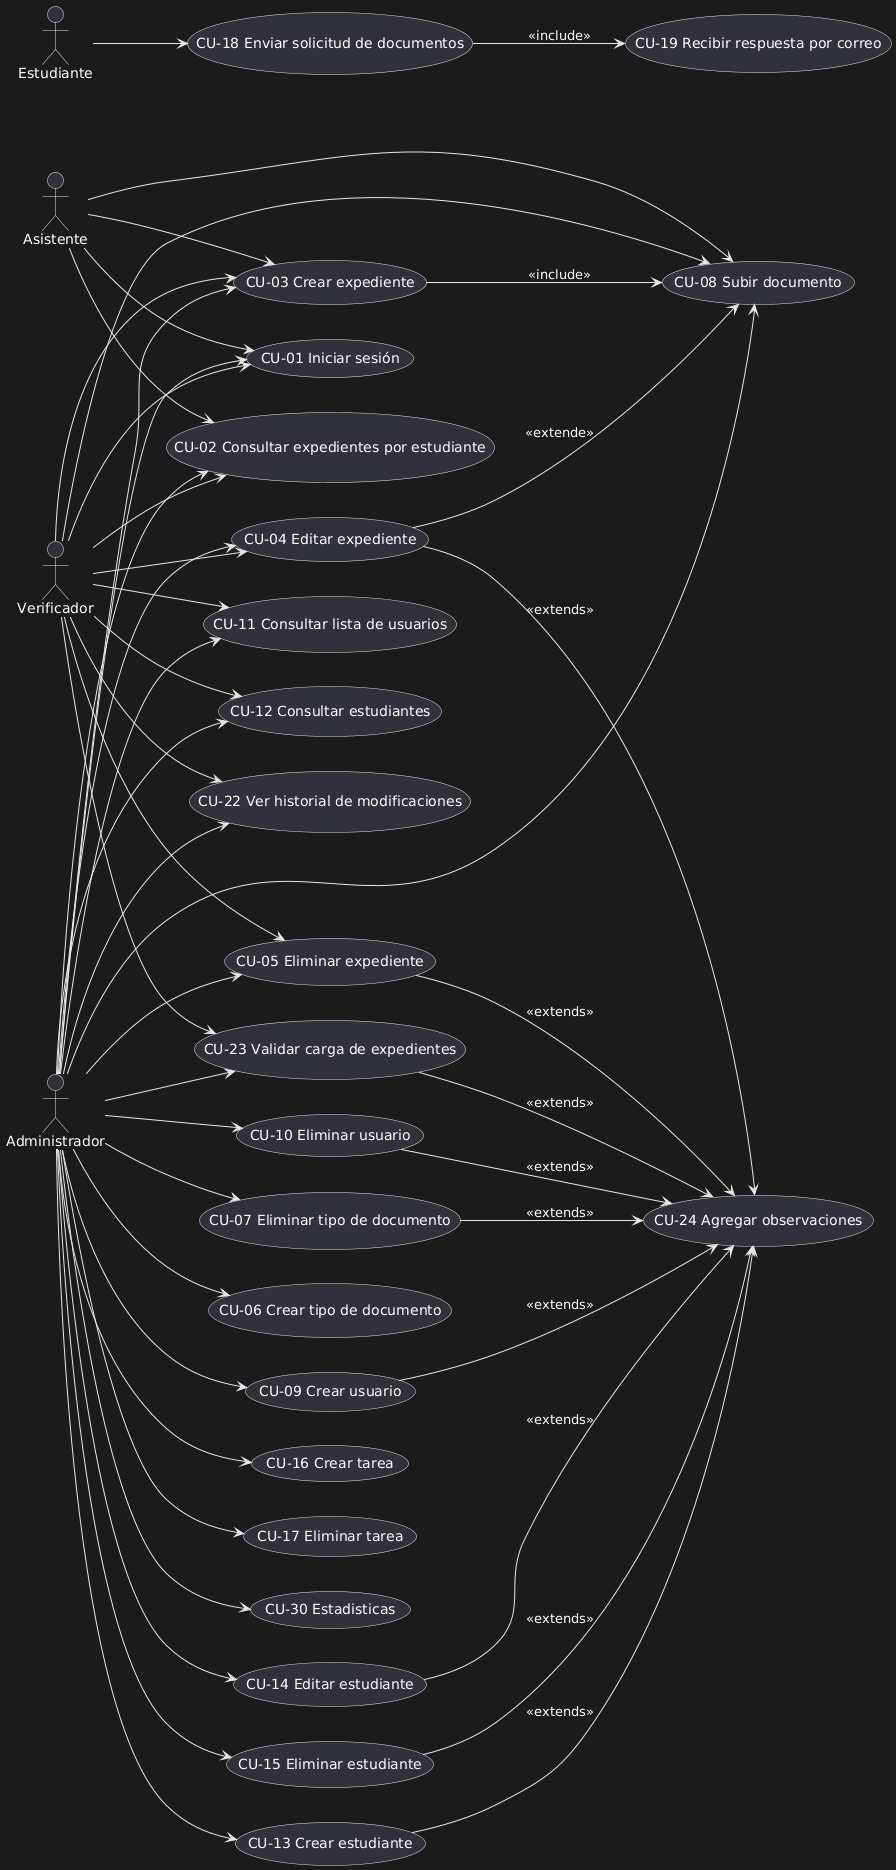

The diagram above was rendered by PlantUML. Its source (embedded in the PNG):
@startuml
skinparam packageStyle rectangle
left to right direction

actor Administrador
actor Verificador
actor Asistente
actor Estudiante

usecase "CU-01 Iniciar sesión" as CU01
usecase "CU-02 Consultar expedientes por estudiante" as CU02
usecase "CU-03 Crear expediente" as CU03
usecase "CU-04 Editar expediente" as CU04
usecase "CU-05 Eliminar expediente" as CU05 
usecase "CU-06 Crear tipo de documento" as CU06
usecase "CU-07 Eliminar tipo de documento" as CU07
usecase "CU-08 Subir documento" as CU08
usecase "CU-09 Crear usuario" as CU09
usecase "CU-10 Eliminar usuario" as CU10
usecase "CU-11 Consultar lista de usuarios" as CU11
usecase "CU-12 Consultar estudiantes" as CU12
usecase "CU-13 Crear estudiante" as CU13
usecase "CU-14 Editar estudiante"  as CU14
usecase "CU-15 Eliminar estudiante"  as CU15
usecase "CU-16 Crear tarea"  as CU16
usecase "CU-17 Eliminar tarea" as CU17
usecase "CU-18 Enviar solicitud de documentos" as CU18
usecase "CU-19 Recibir respuesta por correo" as CU19
usecase "CU-22 Ver historial de modificaciones" as CU22
usecase "CU-23 Validar carga de expedientes" as CU23
usecase "CU-24 Agregar observaciones" as CU24
usecase "CU-30 Estadisticas" as CU30

Administrador --> CU01
Administrador --> CU02
Administrador --> CU03
Administrador --> CU04
Administrador --> CU05
Administrador --> CU06
Administrador --> CU07
Administrador --> CU08
Administrador --> CU09
Administrador --> CU10
Administrador --> CU11
Administrador --> CU12
Administrador --> CU13
Administrador --> CU14
Administrador --> CU15
Administrador --> CU16
Administrador --> CU17
Administrador --> CU22
Administrador --> CU23
Administrador --> CU30

Asistente --> CU01
Asistente --> CU02
Asistente --> CU03
Asistente --> CU08

Verificador --> CU01
Verificador --> CU02
Verificador --> CU03
Verificador --> CU04
Verificador --> CU05
Verificador --> CU08
Verificador --> CU11
Verificador --> CU12
Verificador --> CU22
Verificador --> CU23

Estudiante --> CU18
CU18 --> CU19 : <<include>> 

CU03 --> CU08 : <<include>>

CU04 --> CU08 : <<extende>>
CU04 --> CU24 : <<extends>>
CU05 --> CU24 : <<extends>>
CU07 --> CU24 : <<extends>>
CU09 --> CU24 : <<extends>>
CU10 --> CU24 : <<extends>>
CU13 --> CU24 : <<extends>>
CU14 --> CU24 : <<extends>>
CU15 --> CU24 : <<extends>>
CU23 --> CU24 : <<extends>>
@enduml